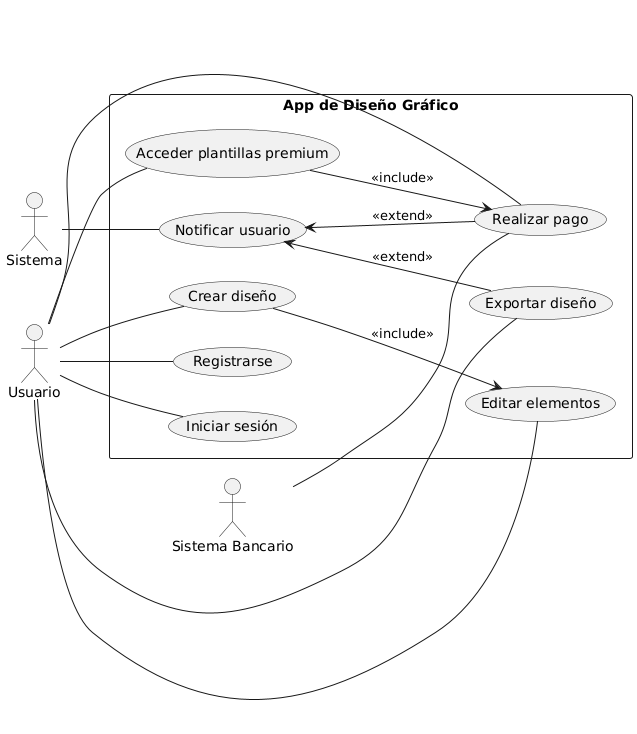

The diagram above was rendered by PlantUML. Its source (embedded in the PNG):
@startuml
left to right direction

actor "Usuario" as U
actor "Sistema" as SYS
actor "Sistema Bancario" as SB

rectangle "App de Diseño Gráfico" as ADG {
  (Registrarse) as UC1
  (Iniciar sesión) as UC2
  (Crear diseño) as UC3
  (Editar elementos) as UC4
  (Exportar diseño) as UC5
  (Realizar pago) as UC6
  (Acceder plantillas premium) as UC7
  (Notificar usuario) as UC8

  UC3 --> UC4 : <<include>>
  UC7 --> UC6 : <<include>>

  UC8 <-- UC5 : <<extend>>
  UC8 <-- UC6 : <<extend>>
}

U -- UC1
U -- UC2
U -- UC3
U -- UC4
U -- UC5
U -- UC6
U -- UC7

SYS -- UC8
SB -- UC6
@enduml